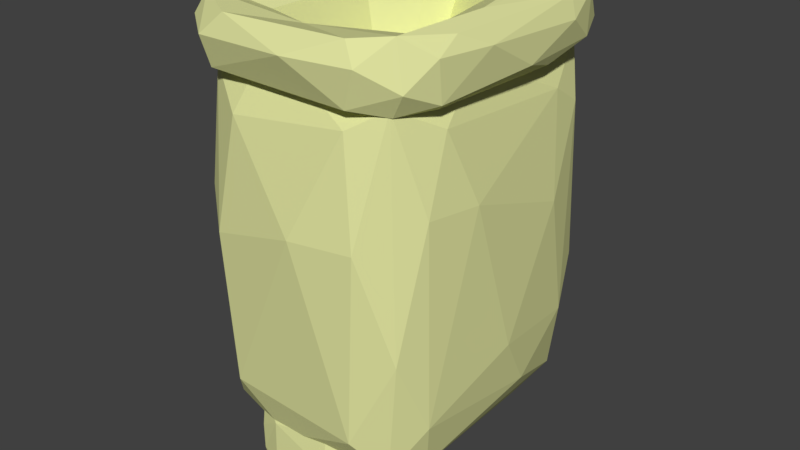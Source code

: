 # Source: sack_of_grain_v3-2.blend  (saved by Blender 2.79.0; exported with 4.5.12 LTS)
import bpy
from mathutils import Matrix  # noqa: F401  (used for matrix-valued properties, if any)

bpy.ops.wm.read_factory_settings(use_empty=True)
scene = bpy.context.scene
scene.name = 'Scene'

# ---- collections
col_collection_1 = bpy.data.collections.new('Collection 1'); scene.collection.children.link(col_collection_1)

# ---- materials (node trees are filled in below, after node groups)
mat_material_004 = bpy.data.materials.new('Material.004')
mat_material_004.alpha_threshold = 0.0
mat_material_004.use_transparent_shadow = False
mat_material_004.diffuse_color = (0.7605, 0.7835, 0.3564, 1.0)
mat_material_004.roughness = 0.5

# ---- material node trees

# ---- world
world_world = bpy.data.worlds.new('World'); scene.world = world_world
world_world.color = (0.05088, 0.05088, 0.05088)
world_world.use_sun_shadow = False
world_world.sun_shadow_jitter_overblur = 0.0
world_world.cycles.sampling_method = 'MANUAL'

# ---- meshes
me_cube_000 = bpy.data.meshes.new('Cube.000')
me_cube_000.from_pydata([(-0.04358, -0.7807, -1.468), (0.02294, -0.3297, 0.7379), (-0.03671, -0.6575, -1.511), (0.1355, -0.7865, 0.9781), (0.1355, -0.7865, -1.609), (-0.01282, -0.3314, -0.7456), (0.1248, -0.8527, -0.8854), (-0.04851, -0.7871, 0.8195), (0.02404, -0.7945, 0.9381), (-0.03604, -0.6663, 0.8705), (-0.06396, -0.808, -0.8168), (0.02404, -0.7945, -1.569), (-0.07349, -0.6566, -0.8333), (-0.01258, -0.3535, 0.2608), (0.01142, -0.8568, -0.8645), (0.05973, -0.5007, 1.077), (0.05973, -0.5007, -1.708), (0.03762, -0.6716, -1.738), (0.2054, -0.8261, 0.4726), (-0.06793, -0.6691, 0.3685), (0.01525, -0.8465, 0.4233), (0.03762, -0.6716, 1.107), (-0.07448, 0.8068, -1.468), (-0.007959, 0.3557, 0.7379), (-0.06761, 0.6836, -1.511), (0.1046, 0.8125, 0.9781), (0.1046, 0.8125, -1.609), (-0.04371, 0.3574, -0.7456), (0.09389, 0.8787, -0.8854), (0.1172, 0.5481, 1.193), (-0.0794, 0.8131, 0.8195), (-0.006858, 0.8205, 0.9381), (-0.06694, 0.6924, 0.8705), (-0.09486, 0.8341, -0.8168), (-0.006858, 0.8205, -1.569), (-0.1044, 0.6826, -0.8333), (-0.04347, 0.3796, 0.2608), (-0.01948, 0.8829, -0.8645), (0.222, 0.8444, -0.8579), (0.11, 0.6998, 1.193), (0.02883, 0.5267, 1.077), (0.11, 0.6998, -1.824), (0.02883, 0.5267, -1.708), (0.006723, 0.6977, -1.738), (0.1745, 0.8521, 0.4726), (-0.09883, 0.6952, 0.3685), (-0.01565, 0.8726, 0.4233), (0.006723, 0.6977, 1.107), (1.664, -0.7591, -2.382), (1.938, -0.7621, 1.753), (1.657, -0.5193, -2.633), (1.666, 0.8095, -2.075), (1.94, 0.7385, -2.532), (1.844, -0.485, 1.194), (1.94, -0.7607, -2.464), (1.665, -0.7352, 1.862), (1.951, -0.2137, -2.679), (1.951, 0.2219, 2.031), (1.76, -0.7913, -2.681), (1.845, -0.7878, 2.027), (1.741, -0.2594, 2.5), (1.862, -0.315, -3.158), (1.69, -0.8957, -1.8), (1.843, -0.9883, -0.7139), (1.858, -0.3965, -1.899), (1.844, -0.9239, -2.076), (1.667, 0.7716, 1.802), (1.943, 0.7528, 1.757), (1.76, 0.7975, -2.681), (1.847, 0.8436, 1.899), (1.822, -0.9393, 1.332), (1.776, 0.9843, -0.7526), (1.865, 0.8914, -2.224), (1.661, 0.6918, -2.554), (1.921, -0.495, -2.911), (1.924, -0.8727, -1.775), (1.861, 0.4622, -1.396), (1.879, 0.9572, -1.275), (1.692, 0.9181, -1.258), (1.693, 0.9076, 0.8507), (1.744, 0.9152, -2.071), (1.94, 0.8095, -2.075), (1.859, 0.4717, 0.4329), (1.858, 0.166, 1.003), (1.965, 0.5814, -2.141), (1.913, -0.9015, 0.8507), (1.83, 0.3832, -3.145), (1.913, 0.4193, -2.965), (1.685, 0.225, -2.988), (1.699, -0.5971, -2.905), (1.776, 0.3832, 2.483), (1.691, 0.3905, 2.31), (1.92, 0.225, 2.326), (1.87, 0.3463, 2.465), (1.907, -0.5971, 2.243), (1.774, -0.5744, 2.369), (1.864, -0.6325, -2.941), (1.696, -0.8918, 1.267), (1.851, -0.5852, 0.08046), (1.836, 0.6784, 0.08046), (1.842, 0.972, 0.837), (1.684, -0.5884, 2.177), (1.88, -0.1977, 2.461), (1.908, 0.6533, 2.173), (1.71, 0.6332, 2.251), (1.725, 0.5974, -2.961), (1.896, 0.6332, -2.912), (1.733, 0.00307, -3.166), (0.2139, -0.7591, -2.254), (0.1764, -0.5193, -2.489), (0.2255, 0.8095, -1.966), (0.2199, -0.7352, 1.72), (0.7261, -0.7913, -2.535), (1.185, -0.7878, 1.875), (0.6239, -0.2594, 2.318), (1.274, -0.315, -2.981), (0.3554, -0.8957, -1.71), (1.171, -0.9883, -0.6922), (0.06009, 0.5102, -1.987), (1.178, -0.9239, -1.968), (0.2285, 0.7716, 1.664), (0.1175, 0.229, 1.756), (0.7261, 0.7975, -2.535), (1.193, 0.8436, 1.755), (1.061, -0.9393, 1.224), (0.8124, 0.9843, -0.7284), (1.289, 0.8914, -2.106), (-0.03323, 0.2161, -0.6922), (0.1995, 0.6918, -2.416), (1.588, -0.495, -2.75), (1.609, -0.8727, -1.686), (1.366, 0.9572, -1.218), (0.3627, 0.9181, -1.201), (-0.01081, 0.215, 0.7603), (0.08927, -0.5753, -2.029), (0.3679, 0.9076, 0.773), (0.6413, 0.9152, -1.963), (1.548, -0.9015, 0.773), (1.103, 0.3832, -2.969), (1.549, 0.4193, -2.801), (0.3287, 0.225, -2.821), (0.4018, -0.5971, -2.744), (0.8132, 0.3832, 2.302), (0.3572, 0.3905, 2.14), (1.588, 0.225, 2.155), (1.319, 0.3463, 2.285), (1.514, -0.5971, 2.077), (0.8044, -0.5744, 2.195), (1.283, -0.6325, -2.778), (0.3864, -0.8918, 1.163), (1.17, 0.972, 0.7603), (0.3219, -0.5884, 2.015), (1.37, -0.1977, 2.281), (1.518, 0.6533, 2.011), (0.4612, 0.6332, 2.084), (0.538, 0.5974, -2.796), (1.455, 0.6332, -2.751), (0.0715, -0.5859, 1.183), (0.5818, 0.00307, -2.988), (1.666, 0.808, -2.015), (1.665, 0.7983, -2.076), (1.672, 0.8476, -0.5651), (1.668, 0.8197, -1.915), (1.667, 0.8143, -1.975), (1.667, -0.8325, -0.4433), (1.671, -0.8321, -1.05), (1.669, -0.79, -2.163), (1.666, -0.7688, -2.314), (1.664, -0.7616, -2.337), (1.664, -0.7597, -2.342), (1.663, -0.7481, -2.367), (1.663, -0.752, -2.362), (1.665, 0.7764, -2.21), (1.672, 0.7467, -2.379), (1.67, 0.7399, -2.398), (1.667, 0.7266, -2.435), (1.662, 0.7184, -2.446), (1.658, 0.6664, -2.49), (1.658, 0.6595, -2.495), (1.66, 0.3554, -2.576), (1.657, -0.4271, -2.627), (1.656, -0.4663, -2.605), (1.655, -0.5266, -2.569), (1.661, -0.6846, -2.451), (1.663, 0.06782, -2.652), (1.66, -0.3735, -2.656), (1.667, -0.8258, 0.6463), (1.668, -0.8286, 0.5816), (1.672, 0.8395, 0.6595), (1.678, 0.8604, 0.3757), (1.678, 0.8625, 0.2348), (1.663, 0.7679, 1.576), (1.663, 0.7293, 1.714), (1.664, 0.7607, 1.633), (1.658, 0.5312, 1.845), (1.659, -0.4478, 1.873), (1.661, -0.6085, 1.834), (1.659, -0.7003, 1.728), (1.664, -0.7429, 1.669), (1.668, -0.7628, 1.625), (1.664, -0.7451, 1.665), (1.669, -0.7658, 1.61), (1.67, -0.7743, 1.544), (1.657, -0.00522, 1.979), (1.658, 0.2707, 2.006), (1.661, 0.2236, 2.029), (-0.01479, 0.2863, -0.5539), (-0.01456, 0.2818, -0.728), (-0.01004, 0.2899, -0.9909), (-0.007687, 0.2966, -1.047), (0.008867, 0.2906, -1.259), (0.24, 0.8325, -0.8571), (0.2183, 0.8111, -1.357), (0.2053, 0.7992, -1.572), (0.205, 0.7967, -1.6), (0.02905, 0.4124, -1.556), (0.03968, 0.4476, -1.649), (0.159, 0.6997, -1.815), (0.1139, 0.6178, -1.824), (0.06574, 0.5357, -1.756), (0.06472, 0.534, -1.754), (0.009295, 0.3064, 0.691), (0.005711, 0.293, 0.66), (-0.001786, 0.275, 0.4468), (0.2304, 0.8307, -0.3969), (0.2279, 0.8187, 0.6328), (0.2255, 0.8211, 0.5457), (0.0438, 0.3561, 0.9207), (0.2157, 0.795, 0.9688), (0.2161, 0.7954, 0.9638), (0.0506, 0.3679, 0.9593), (0.1722, 0.7611, 1.06), (0.1179, 0.534, 1.182), (0.1654, 0.6997, 1.183), (0.1233, 0.5496, 1.193), (0.0148, -0.2597, -0.7289), (0.01402, -0.2775, -0.9411), (0.01703, -0.3358, -1.18), (0.02644, -0.333, -1.303), (0.2368, -0.8227, -0.8614), (0.2082, -0.775, -1.603), (0.04228, -0.399, -1.489), (0.06118, -0.4901, -1.7), (0.1403, -0.6854, -1.801), (0.2006, -0.768, -1.621), (0.06234, -0.5013, -1.711), (0.06648, -0.5753, -1.741), (0.1312, -0.6735, -1.816), (0.03441, -0.277, 0.6725), (0.0284, -0.2507, 0.4437), (0.2199, -0.8237, 0.06654), (0.2187, -0.8254, -0.2953), (0.2162, -0.8193, 0.5049), (0.04141, -0.3298, 0.8032), (0.201, -0.7761, 0.9726), (0.2142, -0.814, 0.5769), (0.2148, -0.8187, 0.5191), (0.06089, -0.4922, 1.071), (0.06189, -0.5012, 1.08), (0.07684, -0.5985, 1.131), (0.07068, -0.5856, 1.119), (0.1892, -0.7659, 0.9995), (0.1358, -0.6736, 1.189), (0.1405, -0.681, 1.179), (1.621, -0.3578, 0.8467), (1.632, -0.2921, -1.45), (1.642, 0.06877, -0.03714), (1.634, 0.3455, -1.076), (1.633, 0.3525, 0.2814), (1.632, 0.1255, 0.7049), (1.627, -0.4323, 0.01972), (1.64, -0.2213, -0.0221), (1.615, 0.506, 0.01972)], [], [(18, 6, 239, 251, 250), (5, 236, 237, 238, 2), (8, 21, 9, 7), (1, 13, 19, 9), (20, 8, 7), (13, 1, 248, 249), (3, 254, 261, 263), (4, 11, 17, 247, 243), (16, 242, 245), (2, 238, 241, 242, 16), (11, 0, 2, 17), (17, 16, 245, 246, 247), (16, 17, 2), (15, 258, 257), (1, 253, 248), (6, 4, 240, 239), (0, 11, 14, 10), (11, 4, 6, 14), (13, 5, 12, 19), (19, 12, 10, 7), (12, 2, 0, 10), (7, 9, 19), (12, 5, 2), (5, 235, 236), (7, 10, 14, 20), (20, 14, 6, 18), (8, 20, 18, 3), (3, 263, 262, 21, 8), (21, 262, 259, 260, 258, 15), (9, 21, 15, 1), (4, 243, 244, 240), (44, 38, 28), (27, 24, 210, 209, 208), (31, 30, 32, 47), (23, 32, 45, 36), (46, 30, 31), (36, 223, 222, 23), (25, 39, 233, 231, 228), (29, 232, 234), (26, 41, 43, 34), (42, 219, 220, 216), (24, 42, 216, 215, 210), (34, 43, 24, 22), (43, 41, 218, 219, 42), (42, 24, 43), (40, 230, 232, 29), (23, 222, 221, 227), (39, 29, 234, 233), (38, 44, 225, 226, 224, 211), (28, 38, 212, 213, 214, 26), (38, 211, 212), (22, 33, 37, 34), (34, 37, 28, 26), (36, 45, 35, 27), (45, 30, 33, 35), (35, 33, 22, 24), (30, 45, 32), (35, 24, 27), (27, 208, 207), (30, 46, 37, 33), (46, 44, 28, 37), (31, 25, 44, 46), (25, 31, 47, 39), (47, 40, 29, 39), (32, 23, 40, 47), (26, 214, 217, 41), (41, 217, 218), (87, 56, 74), (51, 78, 80), (106, 87, 86), (106, 52, 87), (105, 88, 73), (89, 58, 48), (107, 61, 89), (104, 91, 90), (94, 59, 49), (71, 100, 77), (93, 60, 102), (69, 103, 67), (88, 50, 180, 185, 184, 179, 73), (63, 62, 65), (62, 48, 58), (75, 63, 65), (54, 65, 58), (49, 85, 98), (85, 63, 75), (64, 54, 56), (52, 84, 56), (67, 82, 99), (71, 77, 80), (72, 52, 68), (77, 81, 72), (66, 79, 188, 191), (48, 170, 183, 182, 50), (55, 197, 198), (55, 195, 196, 197), (78, 71, 80), (64, 76, 267, 265), (83, 53, 264, 269), (98, 54, 64), (87, 74, 61), (86, 107, 105), (74, 54, 96), (74, 96, 61), (97, 55, 198, 200, 199, 201, 202, 186), (53, 98, 270, 264), (94, 95, 59), (90, 60, 93), (89, 96, 58), (86, 61, 107), (67, 57, 83), (84, 76, 64), (49, 59, 70), (86, 87, 61), (106, 86, 105), (88, 107, 89), (90, 91, 60), (93, 103, 104, 90), (93, 102, 92), (103, 93, 92), (95, 94, 102, 60), (92, 102, 94), (59, 95, 101, 55), (55, 97, 70, 59), (96, 54, 58), (97, 62, 63, 70), (83, 57, 53), (77, 100, 99), (99, 82, 268, 272), (94, 53, 57, 92), (62, 97, 186, 187, 164), (91, 101, 60), (60, 101, 95), (57, 67, 103, 92), (53, 94, 49), (69, 104, 103), (76, 84, 81, 99), (69, 66, 104), (50, 88, 89), (50, 89, 48), (68, 106, 105), (68, 105, 73), (105, 107, 88), (68, 52, 106), (65, 62, 58), (54, 98, 75), (54, 75, 65), (49, 70, 85), (98, 85, 75), (85, 70, 63), (76, 99, 272, 267), (80, 68, 73, 176, 175, 174, 173, 172, 51), (52, 81, 84), (56, 84, 64), (67, 83, 82), (82, 83, 269, 268), (80, 77, 72), (72, 81, 52), (51, 159, 163, 162, 161, 78), (71, 78, 79, 100), (68, 80, 72), (50, 182, 181), (100, 79, 66, 69), (67, 99, 100, 69), (77, 99, 81), (98, 64, 265, 270), (62, 164, 165, 166, 167, 168, 169, 48), (87, 52, 56), (89, 61, 96), (56, 54, 74), (98, 53, 49), (66, 191, 193, 192, 194), (139, 184, 185, 129), (110, 132, 136), (156, 139, 138), (156, 175, 176, 177, 178, 139), (155, 140, 128), (141, 112, 108), (158, 115, 141), (154, 143, 142), (146, 113, 199, 200), (125, 150, 131), (121, 151, 143), (145, 114, 152), (123, 153, 192, 193), (140, 109, 128), (117, 116, 119), (116, 108, 112), (130, 117, 119), (137, 117, 130), (125, 131, 136), (126, 173, 174, 122), (131, 162, 163, 126), (120, 135, 226, 225, 229, 228, 231), (118, 128, 109), (108, 134, 109), (111, 157, 259, 262, 263, 261), (111, 121, 157), (132, 125, 136), (139, 129, 115), (138, 158, 155), (129, 183, 170, 171, 148), (129, 148, 115), (149, 111, 261, 254, 255, 256), (146, 147, 113), (142, 114, 145), (141, 148, 112), (138, 115, 158), (134, 246, 245, 242, 241, 118), (138, 139, 115), (156, 138, 155), (140, 158, 141), (142, 143, 114), (145, 153, 154, 142), (145, 152, 144), (153, 145, 144), (147, 146, 152, 114), (144, 152, 146), (113, 147, 151, 111), (111, 149, 124, 113), (121, 111, 151), (148, 171, 169, 168, 112), (149, 116, 117, 124), (127, 133, 221, 222, 223, 206), (131, 150, 189, 190), (146, 196, 195, 203, 205, 144), (116, 149, 256, 252, 250, 251), (143, 151, 114), (114, 151, 147), (123, 154, 153), (123, 120, 154), (109, 140, 141), (109, 141, 108), (122, 156, 155), (122, 155, 128), (155, 158, 140), (122, 174, 175, 156), (119, 116, 112), (137, 124, 117), (136, 122, 128, 110), (136, 131, 126), (126, 163, 159, 160, 172, 173), (110, 213, 212, 211, 224, 132), (125, 132, 135, 150), (122, 136, 126), (118, 110, 128), (127, 237, 236, 235, 249, 248, 253, 257, 258, 260, 157, 133), (109, 134, 118), (150, 135, 120, 123), (157, 121, 133), (127, 206, 207, 208, 209), (121, 143, 154, 120), (131, 190, 161, 162), (116, 251, 239, 240, 244, 108), (139, 178, 179, 184), (141, 115, 148), (120, 231, 233, 234, 232, 230, 227, 221, 133, 121), (160, 159, 51), (204, 205, 203, 101, 91), (177, 176, 73), (172, 160, 51), (187, 186, 202, 137), (168, 167, 119, 112), (193, 191, 188, 189, 150, 123), (203, 195, 55, 101), (185, 180, 181, 182, 183, 129), (200, 198, 197, 196, 146), (165, 164, 187, 137, 130), (169, 171, 170, 48), (161, 190, 189, 188, 79, 78), (205, 204, 194, 192, 153, 144), (181, 180, 50), (179, 178, 177, 73), (166, 165, 130), (202, 201, 124, 137), (201, 199, 113, 124), (167, 166, 130, 119), (194, 204, 91, 104, 66), (230, 40, 23, 227), (215, 216, 220, 118), (220, 219, 218, 217, 214, 213, 110, 118), (225, 44, 229), (223, 36, 27, 207, 206), (229, 44, 25, 228), (224, 226, 135, 132), (244, 243, 247, 246, 134, 108), (260, 259, 157), (257, 253, 1, 15), (241, 238, 237, 127, 209, 210, 215, 118), (250, 252, 18), (252, 256, 255, 18), (249, 235, 5, 13), (255, 254, 3, 18), (266, 269, 271), (268, 266, 267), (269, 266, 268), (267, 266, 265), (271, 264, 270), (271, 269, 264), (266, 271, 265), (272, 268, 267), (271, 270, 265)])
me_cube_000.materials.append(mat_material_004)
me_cube_000.use_remesh_preserve_volume = False
me_cube_000.use_remesh_preserve_attributes = False
me_cube_000.use_mirror_vertex_groups = False
me_cube_000.update()

# ---- objects
ob_cube_000 = bpy.data.objects.new('Cube.000', me_cube_000)

# ---- transforms, parenting, visibility, modifiers, constraints
ob_cube_000.location = (1.729, -1.858, 0.4736)
ob_cube_000.rotation_euler = (-0.0, -1.571, 0.0)
ob_cube_000.scale = (0.2416, 0.1737, 0.04968)
ob_cube_000.lineart.crease_threshold = 0.0

# ---- collection membership
col_collection_1.objects.link(ob_cube_000)

# ---- scene / render settings (as saved in the file)
scene.frame_start = 1; scene.frame_end = 250; scene.frame_set(0)
scene.render.engine = 'BLENDER_EEVEE_NEXT'
scene.render.resolution_percentage = 50
scene.render.dither_intensity = 0.0
scene.cycles.use_denoising = False
scene.cycles.samples = 128
scene.cycles.sampling_pattern = 'TABULATED_SOBOL'
scene.cycles.use_adaptive_sampling = False
scene.cycles.use_light_tree = False
scene.cycles.blur_glossy = 0.0
scene.cycles.sample_clamp_indirect = 0.0
scene.view_settings.view_transform = 'Standard'
bpy.context.view_layer.update()

# ---- added for rendering (the .blend has no active camera and no usable light): camera, sun
cam_auto = bpy.data.cameras.new('AutoCamera')
cam_auto.lens = 50.0
cam_auto.sensor_width = 36.0
cam_auto.clip_end = 1000.0
ob_auto_camera = bpy.data.objects.new('AutoCamera', cam_auto)
scene.collection.objects.link(ob_auto_camera)
ob_auto_camera.location = (2.36349, -2.60065, 1.19316)
ob_auto_camera.rotation_euler = (1.09748, -7.21219e-08, 0.694738)
scene.camera = ob_auto_camera
light_auto_sun = bpy.data.lights.new('AutoSun', 'SUN')
light_auto_sun.energy = 3.0
light_auto_sun.angle = 0.0523599
ob_auto_sun = bpy.data.objects.new('AutoSun', light_auto_sun)
scene.collection.objects.link(ob_auto_sun)
ob_auto_sun.rotation_euler = (0.872665, 0.174533, 0.523599)
bpy.context.view_layer.update()
